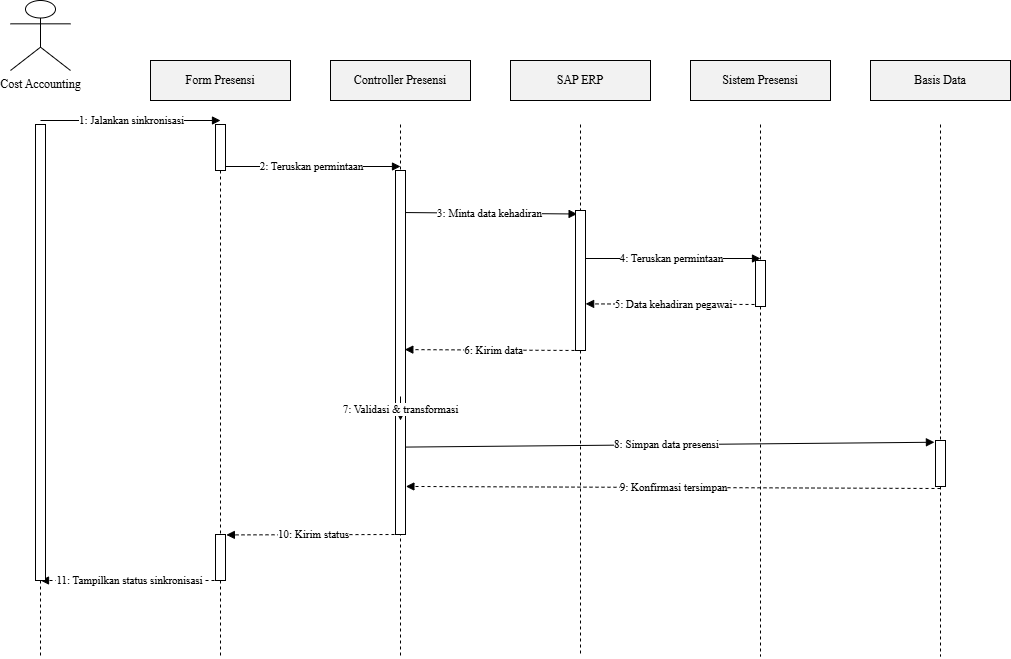

The diagram above was exported from draw.io. Its source (the exported page's mxGraphModel, read from the mxfile embedded in the PNG):
<mxGraphModel dx="498" dy="2164" grid="1" gridSize="10" guides="1" tooltips="1" connect="1" arrows="1" fold="1" page="1" pageScale="1" pageWidth="850" pageHeight="1100" math="0" shadow="0">
  <root>
    <mxCell id="0" />
    <mxCell id="1" parent="0" />
    <mxCell id="21" value="8: Simpan data presensi" style="endArrow=block;html=1;fontFamily=Times New Roman;exitX=0.347;exitY=0.76;exitDx=0;exitDy=0;exitPerimeter=0;entryX=-0.107;entryY=0.038;entryDx=0;entryDy=0;entryPerimeter=0;" parent="1" edge="1" target="35" source="30">
      <mxGeometry relative="1" as="geometry">
        <mxPoint x="440" y="432" as="sourcePoint" />
        <mxPoint x="970" y="430" as="targetPoint" />
      </mxGeometry>
    </mxCell>
    <mxCell id="16" value="3: Minta data kehadiran" style="endArrow=block;html=1;fontFamily=Times New Roman;entryX=0.16;entryY=0.025;entryDx=0;entryDy=0;entryPerimeter=0;" parent="1" edge="1" target="31">
      <mxGeometry relative="1" as="geometry">
        <mxPoint x="440" y="202" as="sourcePoint" />
        <mxPoint x="610" y="202" as="targetPoint" />
      </mxGeometry>
    </mxCell>
    <mxCell id="7" value="" style="endArrow=none;dashed=1;html=1;fontFamily=Times New Roman;" parent="1" edge="1">
      <mxGeometry relative="1" as="geometry">
        <mxPoint x="440" y="114" as="sourcePoint" />
        <mxPoint x="440" y="646" as="targetPoint" />
      </mxGeometry>
    </mxCell>
    <mxCell id="30" value="" style="html=1;points=[];perimeter=orthogonalPerimeter;fillColor=#FFFFFF;strokeColor=#000000;" vertex="1" parent="1">
      <mxGeometry x="435" y="160" width="10" height="364" as="geometry" />
    </mxCell>
    <mxCell id="2" value="Cost Accounting" style="shape=umlActor;verticalLabelPosition=bottom;verticalAlign=top;labelPosition=center;html=1;outlineConnect=0;fontFamily=Times New Roman;" parent="1" vertex="1">
      <mxGeometry x="50" y="-10" width="60" height="70" as="geometry" />
    </mxCell>
    <mxCell id="3" value="" style="endArrow=none;dashed=1;html=1;fontFamily=Times New Roman;" parent="1" edge="1">
      <mxGeometry relative="1" as="geometry">
        <mxPoint x="80" y="114" as="sourcePoint" />
        <mxPoint x="80" y="646" as="targetPoint" />
      </mxGeometry>
    </mxCell>
    <mxCell id="4" value="Form Presensi" style="rounded=0;whiteSpace=wrap;html=1;fillColor=#f2f2f2;strokeColor=#000000;fontFamily=Times New Roman;" parent="1" vertex="1">
      <mxGeometry x="190" y="50" width="140" height="40" as="geometry" />
    </mxCell>
    <mxCell id="5" value="" style="endArrow=none;dashed=1;html=1;fontFamily=Times New Roman;" parent="1" edge="1" source="28">
      <mxGeometry relative="1" as="geometry">
        <mxPoint x="260" y="114" as="sourcePoint" />
        <mxPoint x="260" y="646" as="targetPoint" />
      </mxGeometry>
    </mxCell>
    <mxCell id="6" value="Controller Presensi" style="rounded=0;whiteSpace=wrap;html=1;fillColor=#f2f2f2;strokeColor=#000000;fontFamily=Times New Roman;" parent="1" vertex="1">
      <mxGeometry x="370" y="50" width="140" height="40" as="geometry" />
    </mxCell>
    <mxCell id="8" value="SAP ERP" style="rounded=0;whiteSpace=wrap;html=1;fillColor=#f2f2f2;strokeColor=#000000;fontFamily=Times New Roman;" parent="1" vertex="1">
      <mxGeometry x="550" y="50" width="140" height="40" as="geometry" />
    </mxCell>
    <mxCell id="9" value="" style="endArrow=none;dashed=1;html=1;fontFamily=Times New Roman;" parent="1" edge="1" source="31">
      <mxGeometry relative="1" as="geometry">
        <mxPoint x="620" y="114" as="sourcePoint" />
        <mxPoint x="620" y="646" as="targetPoint" />
      </mxGeometry>
    </mxCell>
    <mxCell id="10" value="Sistem Presensi" style="rounded=0;whiteSpace=wrap;html=1;fillColor=#f2f2f2;strokeColor=#000000;fontFamily=Times New Roman;" parent="1" vertex="1">
      <mxGeometry x="730" y="50" width="140" height="40" as="geometry" />
    </mxCell>
    <mxCell id="11" value="" style="endArrow=none;dashed=1;html=1;fontFamily=Times New Roman;" parent="1" edge="1" source="33">
      <mxGeometry relative="1" as="geometry">
        <mxPoint x="800" y="114" as="sourcePoint" />
        <mxPoint x="800" y="646" as="targetPoint" />
      </mxGeometry>
    </mxCell>
    <mxCell id="12" value="Basis Data" style="rounded=0;whiteSpace=wrap;html=1;fillColor=#f2f2f2;strokeColor=#000000;fontFamily=Times New Roman;" parent="1" vertex="1">
      <mxGeometry x="910" y="50" width="140" height="40" as="geometry" />
    </mxCell>
    <mxCell id="13" value="" style="endArrow=none;dashed=1;html=1;fontFamily=Times New Roman;" parent="1" edge="1" source="35">
      <mxGeometry relative="1" as="geometry">
        <mxPoint x="980" y="114" as="sourcePoint" />
        <mxPoint x="980" y="646" as="targetPoint" />
      </mxGeometry>
    </mxCell>
    <mxCell id="14" value="1: Jalankan sinkronisasi" style="endArrow=block;html=1;fontFamily=Times New Roman;" parent="1" edge="1">
      <mxGeometry relative="1" as="geometry">
        <mxPoint x="80" y="110" as="sourcePoint" />
        <mxPoint x="260" y="110" as="targetPoint" />
      </mxGeometry>
    </mxCell>
    <mxCell id="15" value="2: Teruskan permintaan" style="endArrow=block;html=1;fontFamily=Times New Roman;" parent="1" edge="1">
      <mxGeometry relative="1" as="geometry">
        <mxPoint x="260" y="156" as="sourcePoint" />
        <mxPoint x="440" y="156" as="targetPoint" />
      </mxGeometry>
    </mxCell>
    <mxCell id="17" value="4: Teruskan permintaan" style="endArrow=block;html=1;fontFamily=Times New Roman;" parent="1" edge="1">
      <mxGeometry relative="1" as="geometry">
        <mxPoint x="620" y="248" as="sourcePoint" />
        <mxPoint x="800" y="248" as="targetPoint" />
      </mxGeometry>
    </mxCell>
    <mxCell id="18" value="5: Data kehadiran pegawai" style="endArrow=block;html=1;dashed=1;fontFamily=Times New Roman;entryX=1.013;entryY=0.667;entryDx=0;entryDy=0;entryPerimeter=0;" parent="1" edge="1" target="31">
      <mxGeometry relative="1" as="geometry">
        <mxPoint x="800" y="294" as="sourcePoint" />
        <mxPoint x="620" y="294" as="targetPoint" />
      </mxGeometry>
    </mxCell>
    <mxCell id="19" value="6: Kirim data" style="endArrow=block;html=1;dashed=1;fontFamily=Times New Roman;entryX=0.933;entryY=0.492;entryDx=0;entryDy=0;entryPerimeter=0;" parent="1" edge="1" target="30">
      <mxGeometry relative="1" as="geometry">
        <mxPoint x="620" y="340" as="sourcePoint" />
        <mxPoint x="440" y="340" as="targetPoint" />
      </mxGeometry>
    </mxCell>
    <mxCell id="20" value="7: Validasi &amp; transformasi" style="endArrow=block;html=1;rounded=0;exitX=1;exitY=0;entryX=1;entryY=0;fontFamily=Times New Roman;" parent="1" edge="1">
      <mxGeometry relative="1" as="geometry">
        <mxPoint x="440" y="386" as="sourcePoint" />
        <mxPoint x="440" y="410" as="targetPoint" />
      </mxGeometry>
    </mxCell>
    <mxCell id="22" value="9: Konfirmasi tersimpan" style="endArrow=block;html=1;dashed=1;fontFamily=Times New Roman;entryX=1.04;entryY=0.868;entryDx=0;entryDy=0;entryPerimeter=0;" parent="1" edge="1" target="30">
      <mxGeometry relative="1" as="geometry">
        <mxPoint x="980" y="478" as="sourcePoint" />
        <mxPoint x="440" y="478" as="targetPoint" />
      </mxGeometry>
    </mxCell>
    <mxCell id="23" value="10: Kirim status" style="endArrow=block;html=1;dashed=1;fontFamily=Times New Roman;entryX=1.086;entryY=0.009;entryDx=0;entryDy=0;entryPerimeter=0;" parent="1" edge="1" target="28">
      <mxGeometry relative="1" as="geometry">
        <mxPoint x="440" y="524" as="sourcePoint" />
        <mxPoint x="260" y="524" as="targetPoint" />
      </mxGeometry>
    </mxCell>
    <mxCell id="24" value="11: Tampilkan status sinkronisasi" style="endArrow=block;html=1;dashed=1;fontFamily=Times New Roman;" parent="1" edge="1">
      <mxGeometry relative="1" as="geometry">
        <mxPoint x="260" y="570" as="sourcePoint" />
        <mxPoint x="80" y="570" as="targetPoint" />
      </mxGeometry>
    </mxCell>
    <mxCell id="25" value="" style="html=1;points=[];perimeter=orthogonalPerimeter;fillColor=#FFFFFF;strokeColor=#000000;" vertex="1" parent="1">
      <mxGeometry x="75" y="114" width="10" height="456" as="geometry" />
    </mxCell>
    <mxCell id="27" value="" style="endArrow=none;dashed=1;html=1;fontFamily=Times New Roman;" edge="1" parent="1" target="26">
      <mxGeometry relative="1" as="geometry">
        <mxPoint x="260" y="114" as="sourcePoint" />
        <mxPoint x="260" y="646" as="targetPoint" />
      </mxGeometry>
    </mxCell>
    <mxCell id="26" value="" style="html=1;points=[];perimeter=orthogonalPerimeter;fillColor=#FFFFFF;strokeColor=#000000;" vertex="1" parent="1">
      <mxGeometry x="255" y="114" width="10" height="46" as="geometry" />
    </mxCell>
    <mxCell id="29" value="" style="endArrow=none;dashed=1;html=1;fontFamily=Times New Roman;" edge="1" parent="1" source="26" target="28">
      <mxGeometry relative="1" as="geometry">
        <mxPoint x="260" y="160" as="sourcePoint" />
        <mxPoint x="260" y="646" as="targetPoint" />
      </mxGeometry>
    </mxCell>
    <mxCell id="28" value="" style="html=1;points=[];perimeter=orthogonalPerimeter;fillColor=#FFFFFF;strokeColor=#000000;" vertex="1" parent="1">
      <mxGeometry x="255" y="524" width="10" height="46" as="geometry" />
    </mxCell>
    <mxCell id="32" value="" style="endArrow=none;dashed=1;html=1;fontFamily=Times New Roman;" edge="1" parent="1" target="31">
      <mxGeometry relative="1" as="geometry">
        <mxPoint x="620" y="114" as="sourcePoint" />
        <mxPoint x="620" y="646" as="targetPoint" />
      </mxGeometry>
    </mxCell>
    <mxCell id="31" value="" style="html=1;points=[];perimeter=orthogonalPerimeter;fillColor=#FFFFFF;strokeColor=#000000;" vertex="1" parent="1">
      <mxGeometry x="615" y="200" width="10" height="140" as="geometry" />
    </mxCell>
    <mxCell id="34" value="" style="endArrow=none;dashed=1;html=1;fontFamily=Times New Roman;" edge="1" parent="1" target="33">
      <mxGeometry relative="1" as="geometry">
        <mxPoint x="800" y="114" as="sourcePoint" />
        <mxPoint x="800" y="646" as="targetPoint" />
      </mxGeometry>
    </mxCell>
    <mxCell id="33" value="" style="html=1;points=[];perimeter=orthogonalPerimeter;fillColor=#FFFFFF;strokeColor=#000000;" vertex="1" parent="1">
      <mxGeometry x="795" y="250" width="10" height="46" as="geometry" />
    </mxCell>
    <mxCell id="36" value="" style="endArrow=none;dashed=1;html=1;fontFamily=Times New Roman;" edge="1" parent="1" target="35">
      <mxGeometry relative="1" as="geometry">
        <mxPoint x="980" y="114" as="sourcePoint" />
        <mxPoint x="980" y="646" as="targetPoint" />
      </mxGeometry>
    </mxCell>
    <mxCell id="35" value="" style="html=1;points=[];perimeter=orthogonalPerimeter;fillColor=#FFFFFF;strokeColor=#000000;" vertex="1" parent="1">
      <mxGeometry x="975" y="430" width="10" height="46" as="geometry" />
    </mxCell>
  </root>
</mxGraphModel>